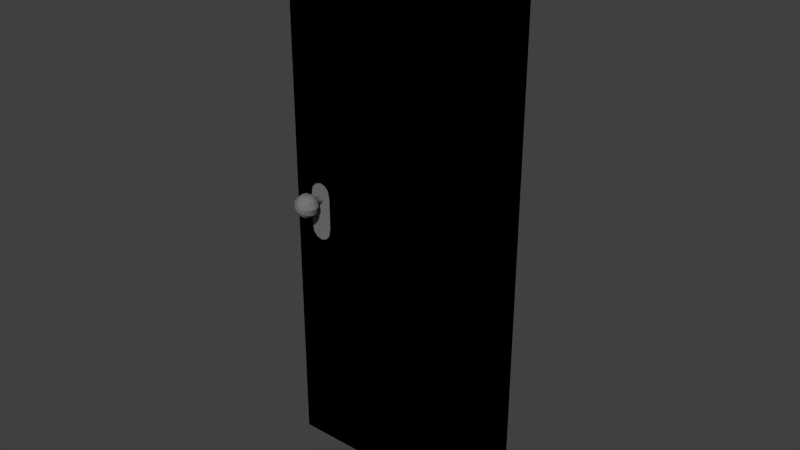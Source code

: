 # Source: untitled.blend  (saved by Blender 2.72.0; exported with 4.5.12 LTS)
import bpy
from mathutils import Matrix  # noqa: F401  (used for matrix-valued properties, if any)

bpy.ops.wm.read_factory_settings(use_empty=True)
scene = bpy.context.scene
scene.name = 'Scene'

# ---- collections
col_collection_1 = bpy.data.collections.new('Collection 1'); scene.collection.children.link(col_collection_1)

# ---- materials (node trees are filled in below, after node groups)
mat_blinn1sg = bpy.data.materials.new('blinn1SG')
mat_blinn1sg.alpha_threshold = 0.0
mat_blinn1sg.use_transparent_shadow = False
mat_blinn1sg.diffuse_color = (0.18, 0.18, 0.18, 1.0)
mat_blinn1sg.specular_color = (0.5, 0.5, 0.5)
mat_blinn1sg.roughness = 0.5
mat_lambert2sg = bpy.data.materials.new('lambert2SG')
mat_lambert2sg.alpha_threshold = 0.0
mat_lambert2sg.use_transparent_shadow = False
mat_lambert2sg.diffuse_color = (0.0, 0.0, 0.0, 1.0)
mat_lambert2sg.roughness = 0.5

# ---- material node trees

# ---- world
world_world = bpy.data.worlds.new('World'); scene.world = world_world
world_world.color = (0.05088, 0.05088, 0.05088)
world_world.use_sun_shadow = False
world_world.sun_shadow_jitter_overblur = 0.0
world_world.cycles.sampling_method = 'MANUAL'
world_world.cycles.sample_map_resolution = 256

# ---- meshes
me_pplane2 = bpy.data.meshes.new('pPlane2')
me_pplane2.from_pydata([(-3.45, 9.819, -0.1383), (-3.383, 10.16, -0.1383), (-3.588, 10.16, -0.1383), (-3.61, 9.648, -0.1383), (-3.383, 10.79, -0.1383), (-3.588, 10.79, -0.1383), (-3.383, 11.42, -0.1383), (-3.588, 11.42, -0.1383), (-3.45, 11.76, -0.1383), (-3.61, 11.93, -0.1383), (-3.838, 10.16, -0.1383), (-3.838, 9.581, -0.1383), (-3.838, 10.79, -0.1383), (-3.838, 11.42, -0.1383), (-3.838, 12.0, -0.1383), (-4.088, 10.16, -0.1383), (-4.066, 9.648, -0.1383), (-4.088, 10.79, -0.1383), (-4.088, 11.42, -0.1383), (-4.066, 11.93, -0.1383), (-4.293, 10.16, -0.1383), (-4.226, 9.819, -0.1383), (-4.293, 10.79, -0.1383), (-4.293, 11.42, -0.1383), (-4.226, 11.76, -0.1383), (-3.45, 9.819, -0.1897), (-3.61, 9.648, -0.1897), (-3.588, 10.16, -0.1897), (-3.383, 10.16, -0.1897), (-3.588, 10.79, -0.1897), (-3.383, 10.79, -0.1897), (-3.588, 11.42, -0.1897), (-3.383, 11.42, -0.1897), (-3.61, 11.93, -0.1897), (-3.45, 11.76, -0.1897), (-3.838, 9.581, -0.1897), (-3.838, 10.16, -0.1897), (-3.838, 10.79, -0.1897), (-3.838, 11.42, -0.1897), (-3.838, 12.0, -0.1897), (-4.066, 9.648, -0.1897), (-4.088, 10.16, -0.1897), (-4.088, 10.79, -0.1897), (-4.088, 11.42, -0.1897), (-4.066, 11.93, -0.1897), (-4.226, 9.819, -0.1897), (-4.293, 10.16, -0.1897), (-4.293, 10.79, -0.1897), (-4.293, 11.42, -0.1897), (-4.226, 11.76, -0.1897), (-3.711, 11.43, -1.415), (-3.786, 11.48, -1.415), (-3.744, 11.61, -1.346), (-3.602, 11.51, -1.346), (-3.879, 11.48, -1.415), (-3.92, 11.61, -1.346), (-3.953, 11.43, -1.415), (-4.063, 11.51, -1.346), (-3.982, 11.34, -1.415), (-4.117, 11.34, -1.346), (-3.953, 11.25, -1.415), (-4.063, 11.17, -1.346), (-3.879, 11.2, -1.415), (-3.92, 11.07, -1.346), (-3.786, 11.2, -1.415), (-3.744, 11.07, -1.346), (-3.711, 11.25, -1.415), (-3.602, 11.17, -1.346), (-3.683, 11.34, -1.415), (-3.548, 11.34, -1.346), (-3.711, 11.71, -1.239), (-3.516, 11.57, -1.239), (-3.953, 11.71, -1.239), (-4.149, 11.57, -1.239), (-4.224, 11.34, -1.239), (-4.149, 11.11, -1.239), (-3.953, 10.97, -1.239), (-3.711, 10.97, -1.239), (-3.516, 11.11, -1.239), (-3.441, 11.34, -1.239), (-3.69, 11.78, -1.104), (-3.46, 11.61, -1.104), (-3.975, 11.78, -1.104), (-4.205, 11.61, -1.104), (-4.293, 11.34, -1.104), (-4.205, 11.07, -1.104), (-3.975, 10.9, -1.104), (-3.69, 10.9, -1.104), (-3.46, 11.07, -1.104), (-3.372, 11.34, -1.104), (-3.683, 11.8, -0.9543), (-3.441, 11.62, -0.9543), (-3.982, 11.8, -0.9543), (-4.224, 11.62, -0.9543), (-4.316, 11.34, -0.9543), (-4.224, 11.05, -0.9543), (-3.982, 10.88, -0.9543), (-3.683, 10.88, -0.9543), (-3.441, 11.05, -0.9543), (-3.348, 11.34, -0.9543), (-3.69, 11.78, -0.8047), (-3.46, 11.61, -0.8047), (-3.975, 11.78, -0.8047), (-4.205, 11.61, -0.8047), (-4.293, 11.34, -0.8047), (-4.205, 11.07, -0.8047), (-3.975, 10.9, -0.8047), (-3.69, 10.9, -0.8047), (-3.46, 11.07, -0.8047), (-3.372, 11.34, -0.8047), (-3.711, 11.71, -0.6698), (-3.516, 11.57, -0.6698), (-3.953, 11.71, -0.6698), (-4.149, 11.57, -0.6698), (-4.224, 11.34, -0.6698), (-4.149, 11.11, -0.6698), (-3.953, 10.97, -0.6698), (-3.711, 10.97, -0.6698), (-3.516, 11.11, -0.6698), (-3.441, 11.34, -0.6698), (-3.744, 11.61, -0.5627), (-3.602, 11.51, -0.5627), (-3.92, 11.61, -0.5627), (-4.063, 11.51, -0.5627), (-4.117, 11.34, -0.5627), (-4.063, 11.17, -0.5627), (-3.92, 11.07, -0.5627), (-3.744, 11.07, -0.5627), (-3.602, 11.17, -0.5627), (-3.548, 11.34, -0.5627), (-3.717, 11.42, -0.006287), (-3.788, 11.47, -0.006287), (-3.809, 11.41, -0.002322), (-3.772, 11.38, -0.002322), (-3.877, 11.47, -0.006287), (-3.856, 11.41, -0.002322), (-3.948, 11.42, -0.006287), (-3.893, 11.38, -0.002322), (-3.975, 11.34, -0.006287), (-3.907, 11.34, -0.002322), (-3.948, 11.25, -0.006287), (-3.893, 11.29, -0.002322), (-3.877, 11.2, -0.006287), (-3.856, 11.27, -0.002322), (-3.788, 11.2, -0.006287), (-3.809, 11.27, -0.002322), (-3.717, 11.25, -0.006287), (-3.772, 11.29, -0.002322), (-3.69, 11.34, -0.006287), (-3.757, 11.34, -0.002322), (-3.832, 11.34, -1.438), (-3.832, 11.34, -0.000956), (-3.769, 11.53, -0.4652), (-3.667, 11.46, -0.4652), (-3.895, 11.53, -0.4652), (-3.997, 11.46, -0.4652), (-4.036, 11.34, -0.4652), (-3.997, 11.22, -0.4652), (-3.895, 11.14, -0.4652), (-3.769, 11.14, -0.4652), (-3.667, 11.22, -0.4652), (-3.628, 11.34, -0.4652), (-3.788, 11.47, -0.4157), (-3.717, 11.42, -0.4157), (-3.877, 11.47, -0.4157), (-3.948, 11.42, -0.4157), (-3.975, 11.34, -0.4157), (-3.948, 11.25, -0.4157), (-3.877, 11.2, -0.4157), (-3.788, 11.2, -0.4157), (-3.717, 11.25, -0.4157), (-3.69, 11.34, -0.4157)], [], [(0, 1, 2, 3), (1, 4, 5, 2), (4, 6, 7, 5), (6, 8, 9, 7), (3, 2, 10, 11), (2, 5, 12, 10), (5, 7, 13, 12), (7, 9, 14, 13), (11, 10, 15, 16), (10, 12, 17, 15), (12, 13, 18, 17), (13, 14, 19, 18), (16, 15, 20, 21), (15, 17, 22, 20), (17, 18, 23, 22), (18, 19, 24, 23), (25, 26, 27, 28), (28, 27, 29, 30), (30, 29, 31, 32), (32, 31, 33, 34), (26, 35, 36, 27), (27, 36, 37, 29), (29, 37, 38, 31), (31, 38, 39, 33), (35, 40, 41, 36), (36, 41, 42, 37), (37, 42, 43, 38), (38, 43, 44, 39), (40, 45, 46, 41), (41, 46, 47, 42), (42, 47, 48, 43), (43, 48, 49, 44), (1, 0, 25, 28), (0, 3, 26, 25), (28, 30, 4, 1), (30, 32, 6, 4), (32, 34, 8, 6), (34, 33, 9, 8), (35, 26, 3, 11), (33, 39, 14, 9), (40, 35, 11, 16), (39, 44, 19, 14), (46, 45, 21, 20), (45, 40, 16, 21), (47, 46, 20, 22), (48, 47, 22, 23), (44, 49, 24, 19), (49, 48, 23, 24), (50, 51, 52, 53), (51, 54, 55, 52), (54, 56, 57, 55), (56, 58, 59, 57), (58, 60, 61, 59), (60, 62, 63, 61), (62, 64, 65, 63), (64, 66, 67, 65), (66, 68, 69, 67), (68, 50, 53, 69), (53, 52, 70, 71), (52, 55, 72, 70), (55, 57, 73, 72), (57, 59, 74, 73), (59, 61, 75, 74), (61, 63, 76, 75), (63, 65, 77, 76), (65, 67, 78, 77), (67, 69, 79, 78), (69, 53, 71, 79), (71, 70, 80, 81), (70, 72, 82, 80), (72, 73, 83, 82), (73, 74, 84, 83), (74, 75, 85, 84), (75, 76, 86, 85), (76, 77, 87, 86), (77, 78, 88, 87), (78, 79, 89, 88), (79, 71, 81, 89), (81, 80, 90, 91), (80, 82, 92, 90), (82, 83, 93, 92), (83, 84, 94, 93), (84, 85, 95, 94), (85, 86, 96, 95), (86, 87, 97, 96), (87, 88, 98, 97), (88, 89, 99, 98), (89, 81, 91, 99), (91, 90, 100, 101), (90, 92, 102, 100), (92, 93, 103, 102), (93, 94, 104, 103), (94, 95, 105, 104), (95, 96, 106, 105), (96, 97, 107, 106), (97, 98, 108, 107), (98, 99, 109, 108), (99, 91, 101, 109), (101, 100, 110, 111), (100, 102, 112, 110), (102, 103, 113, 112), (103, 104, 114, 113), (104, 105, 115, 114), (105, 106, 116, 115), (106, 107, 117, 116), (107, 108, 118, 117), (108, 109, 119, 118), (109, 101, 111, 119), (111, 110, 120, 121), (110, 112, 122, 120), (112, 113, 123, 122), (113, 114, 124, 123), (114, 115, 125, 124), (115, 116, 126, 125), (116, 117, 127, 126), (117, 118, 128, 127), (118, 119, 129, 128), (119, 111, 121, 129), (130, 131, 132, 133), (131, 134, 135, 132), (134, 136, 137, 135), (136, 138, 139, 137), (138, 140, 141, 139), (140, 142, 143, 141), (142, 144, 145, 143), (144, 146, 147, 145), (146, 148, 149, 147), (148, 130, 133, 149), (51, 50, 150), (54, 51, 150), (56, 54, 150), (58, 56, 150), (60, 58, 150), (62, 60, 150), (64, 62, 150), (66, 64, 150), (68, 66, 150), (50, 68, 150), (133, 132, 151), (132, 135, 151), (135, 137, 151), (137, 139, 151), (139, 141, 151), (141, 143, 151), (143, 145, 151), (145, 147, 151), (147, 149, 151), (149, 133, 151), (121, 120, 152, 153), (120, 122, 154, 152), (122, 123, 155, 154), (123, 124, 156, 155), (124, 125, 157, 156), (125, 126, 158, 157), (126, 127, 159, 158), (127, 128, 160, 159), (128, 129, 161, 160), (129, 121, 153, 161), (153, 152, 162, 163), (152, 154, 164, 162), (154, 155, 165, 164), (155, 156, 166, 165), (156, 157, 167, 166), (157, 158, 168, 167), (158, 159, 169, 168), (159, 160, 170, 169), (160, 161, 171, 170), (161, 153, 163, 171), (163, 162, 131, 130), (162, 164, 134, 131), (164, 165, 136, 134), (165, 166, 138, 136), (166, 167, 140, 138), (167, 168, 142, 140), (168, 169, 144, 142), (169, 170, 146, 144), (170, 171, 148, 146), (171, 163, 130, 148)])
me_pplane2.polygons.foreach_set('use_smooth', [1, 1, 1, 1, 1, 1, 1, 1, 1, 1, 1, 1, 1, 1, 1, 1, 1, 1, 1, 1, 1, 1, 1, 1, 1, 1, 1, 1, 1, 1, 1, 1, 0, 0, 0, 0, 0, 0, 0, 0, 0, 0, 0, 0, 0, 0, 0, 0, 0, 0, 0, 0, 0, 0, 0, 0, 0, 0, 0, 0, 0, 0, 0, 0, 0, 0, 0, 0, 0, 0, 0, 0, 0, 0, 0, 0, 0, 0, 0, 0, 0, 0, 0, 0, 0, 0, 0, 0, 0, 0, 0, 0, 0, 0, 0, 0, 0, 0, 0, 0, 0, 0, 0, 0, 0, 0, 0, 0, 0, 0, 0, 0, 0, 0, 0, 0, 0, 0, 0, 0, 0, 0, 0, 0, 0, 0, 0, 0, 0, 0, 0, 0, 0, 0, 0, 0, 0, 0, 0, 0, 0, 0, 0, 0, 0, 0, 0, 0, 1, 1, 1, 1, 1, 1, 1, 1, 1, 1, 1, 1, 1, 1, 1, 1, 1, 1, 1, 1, 1, 1, 1, 1, 1, 1, 1, 1, 1, 1])
_k = set([(0, 1), (0, 3), (1, 4), (3, 11), (4, 6), (6, 8), (8, 9), (9, 14), (11, 16), (14, 19), (16, 21), (19, 24), (20, 21), (20, 22), (22, 23), (23, 24), (25, 26), (25, 28), (26, 35), (28, 30), (30, 32), (32, 34), (33, 34), (33, 39), (35, 40), (39, 44), (40, 45), (44, 49), (45, 46), (46, 47), (47, 48), (48, 49), (120, 121), (120, 122), (120, 152), (121, 129), (121, 153), (122, 123), (122, 154), (123, 124), (123, 155), (124, 125), (124, 156), (125, 126), (125, 157), (126, 127), (126, 158), (127, 128), (127, 159), (128, 129), (128, 160), (129, 161), (130, 131), (130, 148), (130, 163), (131, 134), (131, 162), (134, 136), (134, 164), (136, 138), (136, 165), (138, 140), (138, 166), (140, 142), (140, 167), (142, 144), (142, 168), (144, 146), (144, 169), (146, 148), (146, 170), (148, 171), (152, 162), (153, 163), (154, 164), (155, 165), (156, 166), (157, 167), (158, 168), (159, 169), (160, 170), (161, 171)])
me_pplane2.attributes.new('sharp_edge', 'BOOLEAN', 'EDGE').data.foreach_set('value', [ (min(e.vertices), max(e.vertices)) in _k for e in me_pplane2.edges])
_uv = me_pplane2.uv_layers.new(name='UVMap')
_uv.uv.foreach_set('vector', [0.0, 0.0, 0.25, 0.0, 0.25, 0.25, 0.0, 0.25, 0.25, 0.0, 0.5, 0.0, 0.5, 0.25, 0.25, 0.25, 0.5, 0.0, 0.75, 0.0, 0.75, 0.25, 0.5, 0.25, 0.75, 0.0, 1.0, 0.0, 1.0, 0.25, 0.75, 0.25, 0.0, 0.25, 0.25, 0.25, 0.25, 0.5, 0.0, 0.5, 0.25, 0.25, 0.5, 0.25, 0.5, 0.5, 0.25, 0.5, 0.5, 0.25, 0.75, 0.25, 0.75, 0.5, 0.5, 0.5, 0.75, 0.25, 1.0, 0.25, 1.0, 0.5, 0.75, 0.5, 0.0, 0.5, 0.25, 0.5, 0.25, 0.75, 0.0, 0.75, 0.25, 0.5, 0.5, 0.5, 0.5, 0.75, 0.25, 0.75, 0.5, 0.5, 0.75, 0.5, 0.75, 0.75, 0.5, 0.75, 0.75, 0.5, 1.0, 0.5, 1.0, 0.75, 0.75, 0.75, 0.0, 0.75, 0.25, 0.75, 0.25, 1.0, 0.0, 1.0, 0.25, 0.75, 0.5, 0.75, 0.5, 1.0, 0.25, 1.0, 0.5, 0.75, 0.75, 0.75, 0.75, 1.0, 0.5, 1.0, 0.75, 0.75, 1.0, 0.75, 1.0, 1.0, 0.75, 1.0, 0.0, 0.0, 0.0, 0.25, 0.25, 0.25, 0.25, 0.0, 0.25, 0.0, 0.25, 0.25, 0.5, 0.25, 0.5, 0.0, 0.5, 0.0, 0.5, 0.25, 0.75, 0.25, 0.75, 0.0, 0.75, 0.0, 0.75, 0.25, 1.0, 0.25, 1.0, 0.0, 0.0, 0.25, 0.0, 0.5, 0.25, 0.5, 0.25, 0.25, 0.25, 0.25, 0.25, 0.5, 0.5, 0.5, 0.5, 0.25, 0.5, 0.25, 0.5, 0.5, 0.75, 0.5, 0.75, 0.25, 0.75, 0.25, 0.75, 0.5, 1.0, 0.5, 1.0, 0.25, 0.0, 0.5, 0.0, 0.75, 0.25, 0.75, 0.25, 0.5, 0.25, 0.5, 0.25, 0.75, 0.5, 0.75, 0.5, 0.5, 0.5, 0.5, 0.5, 0.75, 0.75, 0.75, 0.75, 0.5, 0.75, 0.5, 0.75, 0.75, 1.0, 0.75, 1.0, 0.5, 0.0, 0.75, 0.0, 1.0, 0.25, 1.0, 0.25, 0.75, 0.25, 0.75, 0.25, 1.0, 0.5, 1.0, 0.5, 0.75, 0.5, 0.75, 0.5, 1.0, 0.75, 1.0, 0.75, 0.75, 0.75, 0.75, 0.75, 1.0, 1.0, 1.0, 1.0, 0.75, 0.25, 0.0, 0.0, 0.0, 0.0, 0.0, 0.25, 0.0, 0.0, 0.0, 0.0, 0.25, 0.0, 0.25, 0.0, 0.0, 0.25, 0.0, 0.5, 0.0, 0.5, 0.0, 0.25, 0.0, 0.5, 0.0, 0.75, 0.0, 0.75, 0.0, 0.5, 0.0, 0.75, 0.0, 1.0, 0.0, 1.0, 0.0, 0.75, 0.0, 1.0, 0.0, 1.0, 0.25, 1.0, 0.25, 1.0, 0.0, 0.0, 0.5, 0.0, 0.25, 0.0, 0.25, 0.0, 0.5, 1.0, 0.25, 1.0, 0.5, 1.0, 0.5, 1.0, 0.25, 0.0, 0.75, 0.0, 0.5, 0.0, 0.5, 0.0, 0.75, 1.0, 0.5, 1.0, 0.75, 1.0, 0.75, 1.0, 0.5, 0.25, 1.0, 0.0, 1.0, 0.0, 1.0, 0.25, 1.0, 0.0, 1.0, 0.0, 0.75, 0.0, 0.75, 0.0, 1.0, 0.5, 1.0, 0.25, 1.0, 0.25, 1.0, 0.5, 1.0, 0.75, 1.0, 0.5, 1.0, 0.5, 1.0, 0.75, 1.0, 1.0, 0.75, 1.0, 1.0, 1.0, 1.0, 1.0, 0.75, 1.0, 1.0, 0.75, 1.0, 0.75, 1.0, 1.0, 1.0, 0.0, 0.1, 0.1, 0.1, 0.1, 0.2, 0.0, 0.2, 0.1, 0.1, 0.2, 0.1, 0.2, 0.2, 0.1, 0.2, 0.2, 0.1, 0.3, 0.1, 0.3, 0.2, 0.2, 0.2, 0.3, 0.1, 0.4, 0.1, 0.4, 0.2, 0.3, 0.2, 0.4, 0.1, 0.5, 0.1, 0.5, 0.2, 0.4, 0.2, 0.5, 0.1, 0.6, 0.1, 0.6, 0.2, 0.5, 0.2, 0.6, 0.1, 0.7, 0.1, 0.7, 0.2, 0.6, 0.2, 0.7, 0.1, 0.8, 0.1, 0.8, 0.2, 0.7, 0.2, 0.8, 0.1, 0.9, 0.1, 0.9, 0.2, 0.8, 0.2, 0.9, 0.1, 1.0, 0.1, 1.0, 0.2, 0.9, 0.2, 0.0, 0.2, 0.1, 0.2, 0.1, 0.3, 0.0, 0.3, 0.1, 0.2, 0.2, 0.2, 0.2, 0.3, 0.1, 0.3, 0.2, 0.2, 0.3, 0.2, 0.3, 0.3, 0.2, 0.3, 0.3, 0.2, 0.4, 0.2, 0.4, 0.3, 0.3, 0.3, 0.4, 0.2, 0.5, 0.2, 0.5, 0.3, 0.4, 0.3, 0.5, 0.2, 0.6, 0.2, 0.6, 0.3, 0.5, 0.3, 0.6, 0.2, 0.7, 0.2, 0.7, 0.3, 0.6, 0.3, 0.7, 0.2, 0.8, 0.2, 0.8, 0.3, 0.7, 0.3, 0.8, 0.2, 0.9, 0.2, 0.9, 0.3, 0.8, 0.3, 0.9, 0.2, 1.0, 0.2, 1.0, 0.3, 0.9, 0.3, 0.0, 0.3, 0.1, 0.3, 0.1, 0.4, 0.0, 0.4, 0.1, 0.3, 0.2, 0.3, 0.2, 0.4, 0.1, 0.4, 0.2, 0.3, 0.3, 0.3, 0.3, 0.4, 0.2, 0.4, 0.3, 0.3, 0.4, 0.3, 0.4, 0.4, 0.3, 0.4, 0.4, 0.3, 0.5, 0.3, 0.5, 0.4, 0.4, 0.4, 0.5, 0.3, 0.6, 0.3, 0.6, 0.4, 0.5, 0.4, 0.6, 0.3, 0.7, 0.3, 0.7, 0.4, 0.6, 0.4, 0.7, 0.3, 0.8, 0.3, 0.8, 0.4, 0.7, 0.4, 0.8, 0.3, 0.9, 0.3, 0.9, 0.4, 0.8, 0.4, 0.9, 0.3, 1.0, 0.3, 1.0, 0.4, 0.9, 0.4, 0.0, 0.4, 0.1, 0.4, 0.1, 0.5, 0.0, 0.5, 0.1, 0.4, 0.2, 0.4, 0.2, 0.5, 0.1, 0.5, 0.2, 0.4, 0.3, 0.4, 0.3, 0.5, 0.2, 0.5, 0.3, 0.4, 0.4, 0.4, 0.4, 0.5, 0.3, 0.5, 0.4, 0.4, 0.5, 0.4, 0.5, 0.5, 0.4, 0.5, 0.5, 0.4, 0.6, 0.4, 0.6, 0.5, 0.5, 0.5, 0.6, 0.4, 0.7, 0.4, 0.7, 0.5, 0.6, 0.5, 0.7, 0.4, 0.8, 0.4, 0.8, 0.5, 0.7, 0.5, 0.8, 0.4, 0.9, 0.4, 0.9, 0.5, 0.8, 0.5, 0.9, 0.4, 1.0, 0.4, 1.0, 0.5, 0.9, 0.5, 0.0, 0.5, 0.1, 0.5, 0.1, 0.6, 0.0, 0.6, 0.1, 0.5, 0.2, 0.5, 0.2, 0.6, 0.1, 0.6, 0.2, 0.5, 0.3, 0.5, 0.3, 0.6, 0.2, 0.6, 0.3, 0.5, 0.4, 0.5, 0.4, 0.6, 0.3, 0.6, 0.4, 0.5, 0.5, 0.5, 0.5, 0.6, 0.4, 0.6, 0.5, 0.5, 0.6, 0.5, 0.6, 0.6, 0.5, 0.6, 0.6, 0.5, 0.7, 0.5, 0.7, 0.6, 0.6, 0.6, 0.7, 0.5, 0.8, 0.5, 0.8, 0.6, 0.7, 0.6, 0.8, 0.5, 0.9, 0.5, 0.9, 0.6, 0.8, 0.6, 0.9, 0.5, 1.0, 0.5, 1.0, 0.6, 0.9, 0.6, 0.0, 0.6, 0.1, 0.6, 0.1, 0.7, 0.0, 0.7, 0.1, 0.6, 0.2, 0.6, 0.2, 0.7, 0.1, 0.7, 0.2, 0.6, 0.3, 0.6, 0.3, 0.7, 0.2, 0.7, 0.3, 0.6, 0.4, 0.6, 0.4, 0.7, 0.3, 0.7, 0.4, 0.6, 0.5, 0.6, 0.5, 0.7, 0.4, 0.7, 0.5, 0.6, 0.6, 0.6, 0.6, 0.7, 0.5, 0.7, 0.6, 0.6, 0.7, 0.6, 0.7, 0.7, 0.6, 0.7, 0.7, 0.6, 0.8, 0.6, 0.8, 0.7, 0.7, 0.7, 0.8, 0.6, 0.9, 0.6, 0.9, 0.7, 0.8, 0.7, 0.9, 0.6, 1.0, 0.6, 1.0, 0.7, 0.9, 0.7, 0.0, 0.7, 0.1, 0.7, 0.1, 0.8, 0.0, 0.8, 0.1, 0.7, 0.2, 0.7, 0.2, 0.8, 0.1, 0.8, 0.2, 0.7, 0.3, 0.7, 0.3, 0.8, 0.2, 0.8, 0.3, 0.7, 0.4, 0.7, 0.4, 0.8, 0.3, 0.8, 0.4, 0.7, 0.5, 0.7, 0.5, 0.8, 0.4, 0.8, 0.5, 0.7, 0.6, 0.7, 0.6, 0.8, 0.5, 0.8, 0.6, 0.7, 0.7, 0.7, 0.7, 0.8, 0.6, 0.8, 0.7, 0.7, 0.8, 0.7, 0.8, 0.8, 0.7, 0.8, 0.8, 0.7, 0.9, 0.7, 0.9, 0.8, 0.8, 0.8, 0.9, 0.7, 1.0, 0.7, 1.0, 0.8, 0.9, 0.8, 0.0, 0.8, 0.1, 0.8, 0.1, 0.9, 0.0, 0.9, 0.1, 0.8, 0.2, 0.8, 0.2, 0.9, 0.1, 0.9, 0.2, 0.8, 0.3, 0.8, 0.3, 0.9, 0.2, 0.9, 0.3, 0.8, 0.4, 0.8, 0.4, 0.9, 0.3, 0.9, 0.4, 0.8, 0.5, 0.8, 0.5, 0.9, 0.4, 0.9, 0.5, 0.8, 0.6, 0.8, 0.6, 0.9, 0.5, 0.9, 0.6, 0.8, 0.7, 0.8, 0.7, 0.9, 0.6, 0.9, 0.7, 0.8, 0.8, 0.8, 0.8, 0.9, 0.7, 0.9, 0.8, 0.8, 0.9, 0.8, 0.9, 0.9, 0.8, 0.9, 0.9, 0.8, 1.0, 0.8, 1.0, 0.9, 0.9, 0.9, 0.1, 0.1, 0.0, 0.1, 0.05, 0.0, 0.2, 0.1, 0.1, 0.1, 0.15, 0.0, 0.3, 0.1, 0.2, 0.1, 0.25, 0.0, 0.4, 0.1, 0.3, 0.1, 0.35, 0.0, 0.5, 0.1, 0.4, 0.1, 0.45, 0.0, 0.6, 0.1, 0.5, 0.1, 0.55, 0.0, 0.7, 0.1, 0.6, 0.1, 0.65, 0.0, 0.8, 0.1, 0.7, 0.1, 0.75, 0.0, 0.9, 0.1, 0.8, 0.1, 0.85, 0.0, 1.0, 0.1, 0.9, 0.1, 0.95, 0.0, 0.0, 0.9, 0.1, 0.9, 0.05, 1.0, 0.1, 0.9, 0.2, 0.9, 0.15, 1.0, 0.2, 0.9, 0.3, 0.9, 0.25, 1.0, 0.3, 0.9, 0.4, 0.9, 0.35, 1.0, 0.4, 0.9, 0.5, 0.9, 0.45, 1.0, 0.5, 0.9, 0.6, 0.9, 0.55, 1.0, 0.6, 0.9, 0.7, 0.9, 0.65, 1.0, 0.7, 0.9, 0.8, 0.9, 0.75, 1.0, 0.8, 0.9, 0.9, 0.9, 0.85, 1.0, 0.9, 0.9, 1.0, 0.9, 0.95, 1.0, 0.0, 0.8, 0.1, 0.8, 0.1, 0.8, 0.0, 0.8, 0.1, 0.8, 0.2, 0.8, 0.2, 0.8, 0.1, 0.8, 0.2, 0.8, 0.3, 0.8, 0.3, 0.8, 0.2, 0.8, 0.3, 0.8, 0.4, 0.8, 0.4, 0.8, 0.3, 0.8, 0.4, 0.8, 0.5, 0.8, 0.5, 0.8, 0.4, 0.8, 0.5, 0.8, 0.6, 0.8, 0.6, 0.8, 0.5, 0.8, 0.6, 0.8, 0.7, 0.8, 0.7, 0.8, 0.6, 0.8, 0.7, 0.8, 0.8, 0.8, 0.8, 0.8, 0.7, 0.8, 0.8, 0.8, 0.9, 0.8, 0.9, 0.8, 0.8, 0.8, 0.9, 0.8, 1.0, 0.8, 1.0, 0.8, 0.9, 0.8, 0.0, 0.8, 0.1, 0.8, 0.1, 0.8, 0.0, 0.8, 0.1, 0.8, 0.2, 0.8, 0.2, 0.8, 0.1, 0.8, 0.2, 0.8, 0.3, 0.8, 0.3, 0.8, 0.2, 0.8, 0.3, 0.8, 0.4, 0.8, 0.4, 0.8, 0.3, 0.8, 0.4, 0.8, 0.5, 0.8, 0.5, 0.8, 0.4, 0.8, 0.5, 0.8, 0.6, 0.8, 0.6, 0.8, 0.5, 0.8, 0.6, 0.8, 0.7, 0.8, 0.7, 0.8, 0.6, 0.8, 0.7, 0.8, 0.8, 0.8, 0.8, 0.8, 0.7, 0.8, 0.8, 0.8, 0.9, 0.8, 0.9, 0.8, 0.8, 0.8, 0.9, 0.8, 1.0, 0.8, 1.0, 0.8, 0.9, 0.8, 0.0, 0.8, 0.1, 0.8, 0.1, 0.8, 0.0, 0.8, 0.1, 0.8, 0.2, 0.8, 0.2, 0.8, 0.1, 0.8, 0.2, 0.8, 0.3, 0.8, 0.3, 0.8, 0.2, 0.8, 0.3, 0.8, 0.4, 0.8, 0.4, 0.8, 0.3, 0.8, 0.4, 0.8, 0.5, 0.8, 0.5, 0.8, 0.4, 0.8, 0.5, 0.8, 0.6, 0.8, 0.6, 0.8, 0.5, 0.8, 0.6, 0.8, 0.7, 0.8, 0.7, 0.8, 0.6, 0.8, 0.7, 0.8, 0.8, 0.8, 0.8, 0.8, 0.7, 0.8, 0.8, 0.8, 0.9, 0.8, 0.9, 0.8, 0.8, 0.8, 0.9, 0.8, 1.0, 0.8, 1.0, 0.8, 0.9, 0.8])
me_pplane2.materials.append(mat_blinn1sg)
me_pplane2.use_remesh_preserve_volume = False
me_pplane2.use_remesh_preserve_attributes = False
me_pplane2.use_mirror_vertex_groups = False
me_pplane2.update()
me_pcube1 = bpy.data.meshes.new('pCube1')
me_pcube1.from_pydata([(-5.049, -0.002619, 0.1626), (5.049, -0.002619, 0.1626), (5.049, 22.8, 0.1626), (-5.049, 22.8, 0.1626), (5.049, 22.8, -0.1626), (-5.049, 22.8, -0.1626), (5.049, -0.002619, -0.1626), (-5.049, -0.002619, -0.1626)], [], [(0, 1, 2, 3), (3, 2, 4, 5), (5, 4, 6, 7), (1, 0, 7, 6), (1, 6, 4, 2), (7, 0, 3, 5)])
_uv = me_pcube1.uv_layers.new(name='UVMap')
_uv.uv.foreach_set('vector', [0.5632, 0.5017, 0.3561, 0.5017, 0.3561, 0.0342, 0.5632, 0.0342, 0.5632, 0.0342, 0.3561, 0.0342, 0.3561, 0.02753, 0.5632, 0.02753, 0.5632, 0.9759, 0.3561, 0.9759, 0.3561, 0.5084, 0.5632, 0.5084, 0.3561, 0.5017, 0.5632, 0.5017, 0.5632, 0.5084, 0.3561, 0.5084, 0.3494, 0.5084, 0.3561, 0.5084, 0.3561, 0.9759, 0.3494, 0.9759, 0.5632, 0.5084, 0.5699, 0.5084, 0.5699, 0.9759, 0.5632, 0.9759])
me_pcube1.materials.append(mat_lambert2sg)
me_pcube1.use_remesh_preserve_volume = False
me_pcube1.use_remesh_preserve_attributes = False
me_pcube1.use_mirror_vertex_groups = False
me_pcube1.update()
me_pplane3 = bpy.data.meshes.new('pPlane3')
me_pplane3.from_pydata([(-4.226, 9.819, 0.1383), (-4.293, 10.16, 0.1383), (-4.088, 10.16, 0.1383), (-4.066, 9.648, 0.1383), (-4.293, 10.79, 0.1383), (-4.088, 10.79, 0.1383), (-4.293, 11.42, 0.1383), (-4.088, 11.42, 0.1383), (-4.226, 11.76, 0.1383), (-4.066, 11.93, 0.1383), (-3.838, 10.16, 0.1383), (-3.838, 9.581, 0.1383), (-3.838, 10.79, 0.1383), (-3.838, 11.42, 0.1383), (-3.838, 12.0, 0.1383), (-3.588, 10.16, 0.1383), (-3.61, 9.648, 0.1383), (-3.588, 10.79, 0.1383), (-3.588, 11.42, 0.1383), (-3.61, 11.93, 0.1383), (-3.383, 10.16, 0.1383), (-3.45, 9.819, 0.1383), (-3.383, 10.79, 0.1383), (-3.383, 11.42, 0.1383), (-3.45, 11.76, 0.1383), (-4.226, 9.819, 0.1897), (-4.066, 9.648, 0.1897), (-4.088, 10.16, 0.1897), (-4.293, 10.16, 0.1897), (-4.088, 10.79, 0.1897), (-4.293, 10.79, 0.1897), (-4.088, 11.42, 0.1897), (-4.293, 11.42, 0.1897), (-4.066, 11.93, 0.1897), (-4.226, 11.76, 0.1897), (-3.838, 9.581, 0.1897), (-3.838, 10.16, 0.1897), (-3.838, 10.79, 0.1897), (-3.838, 11.42, 0.1897), (-3.838, 12.0, 0.1897), (-3.61, 9.648, 0.1897), (-3.588, 10.16, 0.1897), (-3.588, 10.79, 0.1897), (-3.588, 11.42, 0.1897), (-3.61, 11.93, 0.1897), (-3.45, 9.819, 0.1897), (-3.383, 10.16, 0.1897), (-3.383, 10.79, 0.1897), (-3.383, 11.42, 0.1897), (-3.45, 11.76, 0.1897), (-3.965, 11.43, 1.415), (-3.89, 11.48, 1.415), (-3.932, 11.61, 1.346), (-4.074, 11.51, 1.346), (-3.798, 11.48, 1.415), (-3.756, 11.61, 1.346), (-3.723, 11.43, 1.415), (-3.614, 11.51, 1.346), (-3.694, 11.34, 1.415), (-3.559, 11.34, 1.346), (-3.723, 11.25, 1.415), (-3.614, 11.17, 1.346), (-3.798, 11.2, 1.415), (-3.756, 11.07, 1.346), (-3.89, 11.2, 1.415), (-3.932, 11.07, 1.346), (-3.965, 11.25, 1.415), (-4.074, 11.17, 1.346), (-3.993, 11.34, 1.415), (-4.128, 11.34, 1.346), (-3.965, 11.71, 1.239), (-4.161, 11.57, 1.239), (-3.723, 11.71, 1.239), (-3.527, 11.57, 1.239), (-3.452, 11.34, 1.239), (-3.527, 11.11, 1.239), (-3.723, 10.97, 1.239), (-3.965, 10.97, 1.239), (-4.161, 11.11, 1.239), (-4.235, 11.34, 1.239), (-3.986, 11.78, 1.104), (-4.216, 11.61, 1.104), (-3.702, 11.78, 1.104), (-3.471, 11.61, 1.104), (-3.384, 11.34, 1.104), (-3.471, 11.07, 1.104), (-3.702, 10.9, 1.104), (-3.986, 10.9, 1.104), (-4.216, 11.07, 1.104), (-4.304, 11.34, 1.104), (-3.993, 11.8, 0.9543), (-4.235, 11.62, 0.9543), (-3.694, 11.8, 0.9543), (-3.452, 11.62, 0.9543), (-3.36, 11.34, 0.9543), (-3.452, 11.05, 0.9543), (-3.694, 10.88, 0.9543), (-3.993, 10.88, 0.9543), (-4.235, 11.05, 0.9543), (-4.328, 11.34, 0.9543), (-3.986, 11.78, 0.8047), (-4.216, 11.61, 0.8047), (-3.702, 11.78, 0.8047), (-3.471, 11.61, 0.8047), (-3.384, 11.34, 0.8047), (-3.471, 11.07, 0.8047), (-3.702, 10.9, 0.8047), (-3.986, 10.9, 0.8047), (-4.216, 11.07, 0.8047), (-4.304, 11.34, 0.8047), (-3.965, 11.71, 0.6698), (-4.161, 11.57, 0.6698), (-3.723, 11.71, 0.6698), (-3.527, 11.57, 0.6698), (-3.452, 11.34, 0.6698), (-3.527, 11.11, 0.6698), (-3.723, 10.97, 0.6698), (-3.965, 10.97, 0.6698), (-4.161, 11.11, 0.6698), (-4.235, 11.34, 0.6698), (-3.932, 11.61, 0.5627), (-4.074, 11.51, 0.5627), (-3.756, 11.61, 0.5627), (-3.614, 11.51, 0.5627), (-3.559, 11.34, 0.5627), (-3.614, 11.17, 0.5627), (-3.756, 11.07, 0.5627), (-3.932, 11.07, 0.5627), (-4.074, 11.17, 0.5627), (-4.128, 11.34, 0.5627), (-3.959, 11.42, 0.006287), (-3.888, 11.47, 0.006287), (-3.867, 11.41, 0.002322), (-3.905, 11.38, 0.002322), (-3.8, 11.47, 0.006287), (-3.821, 11.41, 0.002322), (-3.728, 11.42, 0.006287), (-3.783, 11.38, 0.002322), (-3.701, 11.34, 0.006287), (-3.769, 11.34, 0.002322), (-3.728, 11.25, 0.006287), (-3.783, 11.29, 0.002322), (-3.8, 11.2, 0.006287), (-3.821, 11.27, 0.002322), (-3.888, 11.2, 0.006287), (-3.867, 11.27, 0.002322), (-3.959, 11.25, 0.006287), (-3.905, 11.29, 0.002322), (-3.987, 11.34, 0.006287), (-3.919, 11.34, 0.002322), (-3.844, 11.34, 1.438), (-3.844, 11.34, 0.000956), (-3.907, 11.53, 0.4652), (-4.009, 11.46, 0.4652), (-3.781, 11.53, 0.4652), (-3.679, 11.46, 0.4652), (-3.64, 11.34, 0.4652), (-3.679, 11.22, 0.4652), (-3.781, 11.14, 0.4652), (-3.907, 11.14, 0.4652), (-4.009, 11.22, 0.4652), (-4.048, 11.34, 0.4652), (-3.888, 11.47, 0.4157), (-3.959, 11.42, 0.4157), (-3.8, 11.47, 0.4157), (-3.728, 11.42, 0.4157), (-3.701, 11.34, 0.4157), (-3.728, 11.25, 0.4157), (-3.8, 11.2, 0.4157), (-3.888, 11.2, 0.4157), (-3.959, 11.25, 0.4157), (-3.987, 11.34, 0.4157)], [], [(0, 1, 2, 3), (1, 4, 5, 2), (4, 6, 7, 5), (6, 8, 9, 7), (3, 2, 10, 11), (2, 5, 12, 10), (5, 7, 13, 12), (7, 9, 14, 13), (11, 10, 15, 16), (10, 12, 17, 15), (12, 13, 18, 17), (13, 14, 19, 18), (16, 15, 20, 21), (15, 17, 22, 20), (17, 18, 23, 22), (18, 19, 24, 23), (25, 26, 27, 28), (28, 27, 29, 30), (30, 29, 31, 32), (32, 31, 33, 34), (26, 35, 36, 27), (27, 36, 37, 29), (29, 37, 38, 31), (31, 38, 39, 33), (35, 40, 41, 36), (36, 41, 42, 37), (37, 42, 43, 38), (38, 43, 44, 39), (40, 45, 46, 41), (41, 46, 47, 42), (42, 47, 48, 43), (43, 48, 49, 44), (1, 0, 25, 28), (0, 3, 26, 25), (28, 30, 4, 1), (30, 32, 6, 4), (32, 34, 8, 6), (34, 33, 9, 8), (35, 26, 3, 11), (33, 39, 14, 9), (40, 35, 11, 16), (39, 44, 19, 14), (46, 45, 21, 20), (45, 40, 16, 21), (47, 46, 20, 22), (48, 47, 22, 23), (44, 49, 24, 19), (49, 48, 23, 24), (50, 51, 52, 53), (51, 54, 55, 52), (54, 56, 57, 55), (56, 58, 59, 57), (58, 60, 61, 59), (60, 62, 63, 61), (62, 64, 65, 63), (64, 66, 67, 65), (66, 68, 69, 67), (68, 50, 53, 69), (53, 52, 70, 71), (52, 55, 72, 70), (55, 57, 73, 72), (57, 59, 74, 73), (59, 61, 75, 74), (61, 63, 76, 75), (63, 65, 77, 76), (65, 67, 78, 77), (67, 69, 79, 78), (69, 53, 71, 79), (71, 70, 80, 81), (70, 72, 82, 80), (72, 73, 83, 82), (73, 74, 84, 83), (74, 75, 85, 84), (75, 76, 86, 85), (76, 77, 87, 86), (77, 78, 88, 87), (78, 79, 89, 88), (79, 71, 81, 89), (81, 80, 90, 91), (80, 82, 92, 90), (82, 83, 93, 92), (83, 84, 94, 93), (84, 85, 95, 94), (85, 86, 96, 95), (86, 87, 97, 96), (87, 88, 98, 97), (88, 89, 99, 98), (89, 81, 91, 99), (91, 90, 100, 101), (90, 92, 102, 100), (92, 93, 103, 102), (93, 94, 104, 103), (94, 95, 105, 104), (95, 96, 106, 105), (96, 97, 107, 106), (97, 98, 108, 107), (98, 99, 109, 108), (99, 91, 101, 109), (101, 100, 110, 111), (100, 102, 112, 110), (102, 103, 113, 112), (103, 104, 114, 113), (104, 105, 115, 114), (105, 106, 116, 115), (106, 107, 117, 116), (107, 108, 118, 117), (108, 109, 119, 118), (109, 101, 111, 119), (111, 110, 120, 121), (110, 112, 122, 120), (112, 113, 123, 122), (113, 114, 124, 123), (114, 115, 125, 124), (115, 116, 126, 125), (116, 117, 127, 126), (117, 118, 128, 127), (118, 119, 129, 128), (119, 111, 121, 129), (130, 131, 132, 133), (131, 134, 135, 132), (134, 136, 137, 135), (136, 138, 139, 137), (138, 140, 141, 139), (140, 142, 143, 141), (142, 144, 145, 143), (144, 146, 147, 145), (146, 148, 149, 147), (148, 130, 133, 149), (51, 50, 150), (54, 51, 150), (56, 54, 150), (58, 56, 150), (60, 58, 150), (62, 60, 150), (64, 62, 150), (66, 64, 150), (68, 66, 150), (50, 68, 150), (133, 132, 151), (132, 135, 151), (135, 137, 151), (137, 139, 151), (139, 141, 151), (141, 143, 151), (143, 145, 151), (145, 147, 151), (147, 149, 151), (149, 133, 151), (121, 120, 152, 153), (120, 122, 154, 152), (122, 123, 155, 154), (123, 124, 156, 155), (124, 125, 157, 156), (125, 126, 158, 157), (126, 127, 159, 158), (127, 128, 160, 159), (128, 129, 161, 160), (129, 121, 153, 161), (153, 152, 162, 163), (152, 154, 164, 162), (154, 155, 165, 164), (155, 156, 166, 165), (156, 157, 167, 166), (157, 158, 168, 167), (158, 159, 169, 168), (159, 160, 170, 169), (160, 161, 171, 170), (161, 153, 163, 171), (163, 162, 131, 130), (162, 164, 134, 131), (164, 165, 136, 134), (165, 166, 138, 136), (166, 167, 140, 138), (167, 168, 142, 140), (168, 169, 144, 142), (169, 170, 146, 144), (170, 171, 148, 146), (171, 163, 130, 148)])
me_pplane3.polygons.foreach_set('use_smooth', [1, 1, 1, 1, 1, 1, 1, 1, 1, 1, 1, 1, 1, 1, 1, 1, 1, 1, 1, 1, 1, 1, 1, 1, 1, 1, 1, 1, 1, 1, 1, 1, 0, 0, 0, 0, 0, 0, 0, 0, 0, 0, 0, 0, 0, 0, 0, 0, 0, 0, 0, 0, 0, 0, 0, 0, 0, 0, 0, 0, 0, 0, 0, 0, 0, 0, 0, 0, 0, 0, 0, 0, 0, 0, 0, 0, 0, 0, 0, 0, 0, 0, 0, 0, 0, 0, 0, 0, 0, 0, 0, 0, 0, 0, 0, 0, 0, 0, 0, 0, 0, 0, 0, 0, 0, 0, 0, 0, 0, 0, 0, 0, 0, 0, 0, 0, 0, 0, 0, 0, 0, 0, 0, 0, 0, 0, 0, 0, 0, 0, 0, 0, 0, 0, 0, 0, 0, 0, 0, 0, 0, 0, 0, 0, 0, 0, 0, 0, 1, 1, 1, 1, 1, 1, 1, 1, 1, 1, 1, 1, 1, 1, 1, 1, 1, 1, 1, 1, 1, 1, 1, 1, 1, 1, 1, 1, 1, 1])
_k = set([(0, 1), (0, 3), (1, 4), (3, 11), (4, 6), (6, 8), (8, 9), (9, 14), (11, 16), (14, 19), (16, 21), (19, 24), (20, 21), (20, 22), (22, 23), (23, 24), (25, 26), (25, 28), (26, 35), (28, 30), (30, 32), (32, 34), (33, 34), (33, 39), (35, 40), (39, 44), (40, 45), (44, 49), (45, 46), (46, 47), (47, 48), (48, 49), (120, 121), (120, 122), (120, 152), (121, 129), (121, 153), (122, 123), (122, 154), (123, 124), (123, 155), (124, 125), (124, 156), (125, 126), (125, 157), (126, 127), (126, 158), (127, 128), (127, 159), (128, 129), (128, 160), (129, 161), (130, 131), (130, 148), (130, 163), (131, 134), (131, 162), (134, 136), (134, 164), (136, 138), (136, 165), (138, 140), (138, 166), (140, 142), (140, 167), (142, 144), (142, 168), (144, 146), (144, 169), (146, 148), (146, 170), (148, 171), (152, 162), (153, 163), (154, 164), (155, 165), (156, 166), (157, 167), (158, 168), (159, 169), (160, 170), (161, 171)])
me_pplane3.attributes.new('sharp_edge', 'BOOLEAN', 'EDGE').data.foreach_set('value', [ (min(e.vertices), max(e.vertices)) in _k for e in me_pplane3.edges])
_uv = me_pplane3.uv_layers.new(name='UVMap')
_uv.uv.foreach_set('vector', [0.0, 0.0, 0.25, 0.0, 0.25, 0.25, 0.0, 0.25, 0.25, 0.0, 0.5, 0.0, 0.5, 0.25, 0.25, 0.25, 0.5, 0.0, 0.75, 0.0, 0.75, 0.25, 0.5, 0.25, 0.75, 0.0, 1.0, 0.0, 1.0, 0.25, 0.75, 0.25, 0.0, 0.25, 0.25, 0.25, 0.25, 0.5, 0.0, 0.5, 0.25, 0.25, 0.5, 0.25, 0.5, 0.5, 0.25, 0.5, 0.5, 0.25, 0.75, 0.25, 0.75, 0.5, 0.5, 0.5, 0.75, 0.25, 1.0, 0.25, 1.0, 0.5, 0.75, 0.5, 0.0, 0.5, 0.25, 0.5, 0.25, 0.75, 0.0, 0.75, 0.25, 0.5, 0.5, 0.5, 0.5, 0.75, 0.25, 0.75, 0.5, 0.5, 0.75, 0.5, 0.75, 0.75, 0.5, 0.75, 0.75, 0.5, 1.0, 0.5, 1.0, 0.75, 0.75, 0.75, 0.0, 0.75, 0.25, 0.75, 0.25, 1.0, 0.0, 1.0, 0.25, 0.75, 0.5, 0.75, 0.5, 1.0, 0.25, 1.0, 0.5, 0.75, 0.75, 0.75, 0.75, 1.0, 0.5, 1.0, 0.75, 0.75, 1.0, 0.75, 1.0, 1.0, 0.75, 1.0, 0.0, 0.0, 0.0, 0.25, 0.25, 0.25, 0.25, 0.0, 0.25, 0.0, 0.25, 0.25, 0.5, 0.25, 0.5, 0.0, 0.5, 0.0, 0.5, 0.25, 0.75, 0.25, 0.75, 0.0, 0.75, 0.0, 0.75, 0.25, 1.0, 0.25, 1.0, 0.0, 0.0, 0.25, 0.0, 0.5, 0.25, 0.5, 0.25, 0.25, 0.25, 0.25, 0.25, 0.5, 0.5, 0.5, 0.5, 0.25, 0.5, 0.25, 0.5, 0.5, 0.75, 0.5, 0.75, 0.25, 0.75, 0.25, 0.75, 0.5, 1.0, 0.5, 1.0, 0.25, 0.0, 0.5, 0.0, 0.75, 0.25, 0.75, 0.25, 0.5, 0.25, 0.5, 0.25, 0.75, 0.5, 0.75, 0.5, 0.5, 0.5, 0.5, 0.5, 0.75, 0.75, 0.75, 0.75, 0.5, 0.75, 0.5, 0.75, 0.75, 1.0, 0.75, 1.0, 0.5, 0.0, 0.75, 0.0, 1.0, 0.25, 1.0, 0.25, 0.75, 0.25, 0.75, 0.25, 1.0, 0.5, 1.0, 0.5, 0.75, 0.5, 0.75, 0.5, 1.0, 0.75, 1.0, 0.75, 0.75, 0.75, 0.75, 0.75, 1.0, 1.0, 1.0, 1.0, 0.75, 0.25, 0.0, 0.0, 0.0, 0.0, 0.0, 0.25, 0.0, 0.0, 0.0, 0.0, 0.25, 0.0, 0.25, 0.0, 0.0, 0.25, 0.0, 0.5, 0.0, 0.5, 0.0, 0.25, 0.0, 0.5, 0.0, 0.75, 0.0, 0.75, 0.0, 0.5, 0.0, 0.75, 0.0, 1.0, 0.0, 1.0, 0.0, 0.75, 0.0, 1.0, 0.0, 1.0, 0.25, 1.0, 0.25, 1.0, 0.0, 0.0, 0.5, 0.0, 0.25, 0.0, 0.25, 0.0, 0.5, 1.0, 0.25, 1.0, 0.5, 1.0, 0.5, 1.0, 0.25, 0.0, 0.75, 0.0, 0.5, 0.0, 0.5, 0.0, 0.75, 1.0, 0.5, 1.0, 0.75, 1.0, 0.75, 1.0, 0.5, 0.25, 1.0, 0.0, 1.0, 0.0, 1.0, 0.25, 1.0, 0.0, 1.0, 0.0, 0.75, 0.0, 0.75, 0.0, 1.0, 0.5, 1.0, 0.25, 1.0, 0.25, 1.0, 0.5, 1.0, 0.75, 1.0, 0.5, 1.0, 0.5, 1.0, 0.75, 1.0, 1.0, 0.75, 1.0, 1.0, 1.0, 1.0, 1.0, 0.75, 1.0, 1.0, 0.75, 1.0, 0.75, 1.0, 1.0, 1.0, 0.0, 0.1, 0.1, 0.1, 0.1, 0.2, 0.0, 0.2, 0.1, 0.1, 0.2, 0.1, 0.2, 0.2, 0.1, 0.2, 0.2, 0.1, 0.3, 0.1, 0.3, 0.2, 0.2, 0.2, 0.3, 0.1, 0.4, 0.1, 0.4, 0.2, 0.3, 0.2, 0.4, 0.1, 0.5, 0.1, 0.5, 0.2, 0.4, 0.2, 0.5, 0.1, 0.6, 0.1, 0.6, 0.2, 0.5, 0.2, 0.6, 0.1, 0.7, 0.1, 0.7, 0.2, 0.6, 0.2, 0.7, 0.1, 0.8, 0.1, 0.8, 0.2, 0.7, 0.2, 0.8, 0.1, 0.9, 0.1, 0.9, 0.2, 0.8, 0.2, 0.9, 0.1, 1.0, 0.1, 1.0, 0.2, 0.9, 0.2, 0.0, 0.2, 0.1, 0.2, 0.1, 0.3, 0.0, 0.3, 0.1, 0.2, 0.2, 0.2, 0.2, 0.3, 0.1, 0.3, 0.2, 0.2, 0.3, 0.2, 0.3, 0.3, 0.2, 0.3, 0.3, 0.2, 0.4, 0.2, 0.4, 0.3, 0.3, 0.3, 0.4, 0.2, 0.5, 0.2, 0.5, 0.3, 0.4, 0.3, 0.5, 0.2, 0.6, 0.2, 0.6, 0.3, 0.5, 0.3, 0.6, 0.2, 0.7, 0.2, 0.7, 0.3, 0.6, 0.3, 0.7, 0.2, 0.8, 0.2, 0.8, 0.3, 0.7, 0.3, 0.8, 0.2, 0.9, 0.2, 0.9, 0.3, 0.8, 0.3, 0.9, 0.2, 1.0, 0.2, 1.0, 0.3, 0.9, 0.3, 0.0, 0.3, 0.1, 0.3, 0.1, 0.4, 0.0, 0.4, 0.1, 0.3, 0.2, 0.3, 0.2, 0.4, 0.1, 0.4, 0.2, 0.3, 0.3, 0.3, 0.3, 0.4, 0.2, 0.4, 0.3, 0.3, 0.4, 0.3, 0.4, 0.4, 0.3, 0.4, 0.4, 0.3, 0.5, 0.3, 0.5, 0.4, 0.4, 0.4, 0.5, 0.3, 0.6, 0.3, 0.6, 0.4, 0.5, 0.4, 0.6, 0.3, 0.7, 0.3, 0.7, 0.4, 0.6, 0.4, 0.7, 0.3, 0.8, 0.3, 0.8, 0.4, 0.7, 0.4, 0.8, 0.3, 0.9, 0.3, 0.9, 0.4, 0.8, 0.4, 0.9, 0.3, 1.0, 0.3, 1.0, 0.4, 0.9, 0.4, 0.0, 0.4, 0.1, 0.4, 0.1, 0.5, 0.0, 0.5, 0.1, 0.4, 0.2, 0.4, 0.2, 0.5, 0.1, 0.5, 0.2, 0.4, 0.3, 0.4, 0.3, 0.5, 0.2, 0.5, 0.3, 0.4, 0.4, 0.4, 0.4, 0.5, 0.3, 0.5, 0.4, 0.4, 0.5, 0.4, 0.5, 0.5, 0.4, 0.5, 0.5, 0.4, 0.6, 0.4, 0.6, 0.5, 0.5, 0.5, 0.6, 0.4, 0.7, 0.4, 0.7, 0.5, 0.6, 0.5, 0.7, 0.4, 0.8, 0.4, 0.8, 0.5, 0.7, 0.5, 0.8, 0.4, 0.9, 0.4, 0.9, 0.5, 0.8, 0.5, 0.9, 0.4, 1.0, 0.4, 1.0, 0.5, 0.9, 0.5, 0.0, 0.5, 0.1, 0.5, 0.1, 0.6, 0.0, 0.6, 0.1, 0.5, 0.2, 0.5, 0.2, 0.6, 0.1, 0.6, 0.2, 0.5, 0.3, 0.5, 0.3, 0.6, 0.2, 0.6, 0.3, 0.5, 0.4, 0.5, 0.4, 0.6, 0.3, 0.6, 0.4, 0.5, 0.5, 0.5, 0.5, 0.6, 0.4, 0.6, 0.5, 0.5, 0.6, 0.5, 0.6, 0.6, 0.5, 0.6, 0.6, 0.5, 0.7, 0.5, 0.7, 0.6, 0.6, 0.6, 0.7, 0.5, 0.8, 0.5, 0.8, 0.6, 0.7, 0.6, 0.8, 0.5, 0.9, 0.5, 0.9, 0.6, 0.8, 0.6, 0.9, 0.5, 1.0, 0.5, 1.0, 0.6, 0.9, 0.6, 0.0, 0.6, 0.1, 0.6, 0.1, 0.7, 0.0, 0.7, 0.1, 0.6, 0.2, 0.6, 0.2, 0.7, 0.1, 0.7, 0.2, 0.6, 0.3, 0.6, 0.3, 0.7, 0.2, 0.7, 0.3, 0.6, 0.4, 0.6, 0.4, 0.7, 0.3, 0.7, 0.4, 0.6, 0.5, 0.6, 0.5, 0.7, 0.4, 0.7, 0.5, 0.6, 0.6, 0.6, 0.6, 0.7, 0.5, 0.7, 0.6, 0.6, 0.7, 0.6, 0.7, 0.7, 0.6, 0.7, 0.7, 0.6, 0.8, 0.6, 0.8, 0.7, 0.7, 0.7, 0.8, 0.6, 0.9, 0.6, 0.9, 0.7, 0.8, 0.7, 0.9, 0.6, 1.0, 0.6, 1.0, 0.7, 0.9, 0.7, 0.0, 0.7, 0.1, 0.7, 0.1, 0.8, 0.0, 0.8, 0.1, 0.7, 0.2, 0.7, 0.2, 0.8, 0.1, 0.8, 0.2, 0.7, 0.3, 0.7, 0.3, 0.8, 0.2, 0.8, 0.3, 0.7, 0.4, 0.7, 0.4, 0.8, 0.3, 0.8, 0.4, 0.7, 0.5, 0.7, 0.5, 0.8, 0.4, 0.8, 0.5, 0.7, 0.6, 0.7, 0.6, 0.8, 0.5, 0.8, 0.6, 0.7, 0.7, 0.7, 0.7, 0.8, 0.6, 0.8, 0.7, 0.7, 0.8, 0.7, 0.8, 0.8, 0.7, 0.8, 0.8, 0.7, 0.9, 0.7, 0.9, 0.8, 0.8, 0.8, 0.9, 0.7, 1.0, 0.7, 1.0, 0.8, 0.9, 0.8, 0.0, 0.8, 0.1, 0.8, 0.1, 0.9, 0.0, 0.9, 0.1, 0.8, 0.2, 0.8, 0.2, 0.9, 0.1, 0.9, 0.2, 0.8, 0.3, 0.8, 0.3, 0.9, 0.2, 0.9, 0.3, 0.8, 0.4, 0.8, 0.4, 0.9, 0.3, 0.9, 0.4, 0.8, 0.5, 0.8, 0.5, 0.9, 0.4, 0.9, 0.5, 0.8, 0.6, 0.8, 0.6, 0.9, 0.5, 0.9, 0.6, 0.8, 0.7, 0.8, 0.7, 0.9, 0.6, 0.9, 0.7, 0.8, 0.8, 0.8, 0.8, 0.9, 0.7, 0.9, 0.8, 0.8, 0.9, 0.8, 0.9, 0.9, 0.8, 0.9, 0.9, 0.8, 1.0, 0.8, 1.0, 0.9, 0.9, 0.9, 0.1, 0.1, 0.0, 0.1, 0.05, 0.0, 0.2, 0.1, 0.1, 0.1, 0.15, 0.0, 0.3, 0.1, 0.2, 0.1, 0.25, 0.0, 0.4, 0.1, 0.3, 0.1, 0.35, 0.0, 0.5, 0.1, 0.4, 0.1, 0.45, 0.0, 0.6, 0.1, 0.5, 0.1, 0.55, 0.0, 0.7, 0.1, 0.6, 0.1, 0.65, 0.0, 0.8, 0.1, 0.7, 0.1, 0.75, 0.0, 0.9, 0.1, 0.8, 0.1, 0.85, 0.0, 1.0, 0.1, 0.9, 0.1, 0.95, 0.0, 0.0, 0.9, 0.1, 0.9, 0.05, 1.0, 0.1, 0.9, 0.2, 0.9, 0.15, 1.0, 0.2, 0.9, 0.3, 0.9, 0.25, 1.0, 0.3, 0.9, 0.4, 0.9, 0.35, 1.0, 0.4, 0.9, 0.5, 0.9, 0.45, 1.0, 0.5, 0.9, 0.6, 0.9, 0.55, 1.0, 0.6, 0.9, 0.7, 0.9, 0.65, 1.0, 0.7, 0.9, 0.8, 0.9, 0.75, 1.0, 0.8, 0.9, 0.9, 0.9, 0.85, 1.0, 0.9, 0.9, 1.0, 0.9, 0.95, 1.0, 0.0, 0.8, 0.1, 0.8, 0.1, 0.8, 0.0, 0.8, 0.1, 0.8, 0.2, 0.8, 0.2, 0.8, 0.1, 0.8, 0.2, 0.8, 0.3, 0.8, 0.3, 0.8, 0.2, 0.8, 0.3, 0.8, 0.4, 0.8, 0.4, 0.8, 0.3, 0.8, 0.4, 0.8, 0.5, 0.8, 0.5, 0.8, 0.4, 0.8, 0.5, 0.8, 0.6, 0.8, 0.6, 0.8, 0.5, 0.8, 0.6, 0.8, 0.7, 0.8, 0.7, 0.8, 0.6, 0.8, 0.7, 0.8, 0.8, 0.8, 0.8, 0.8, 0.7, 0.8, 0.8, 0.8, 0.9, 0.8, 0.9, 0.8, 0.8, 0.8, 0.9, 0.8, 1.0, 0.8, 1.0, 0.8, 0.9, 0.8, 0.0, 0.8, 0.1, 0.8, 0.1, 0.8, 0.0, 0.8, 0.1, 0.8, 0.2, 0.8, 0.2, 0.8, 0.1, 0.8, 0.2, 0.8, 0.3, 0.8, 0.3, 0.8, 0.2, 0.8, 0.3, 0.8, 0.4, 0.8, 0.4, 0.8, 0.3, 0.8, 0.4, 0.8, 0.5, 0.8, 0.5, 0.8, 0.4, 0.8, 0.5, 0.8, 0.6, 0.8, 0.6, 0.8, 0.5, 0.8, 0.6, 0.8, 0.7, 0.8, 0.7, 0.8, 0.6, 0.8, 0.7, 0.8, 0.8, 0.8, 0.8, 0.8, 0.7, 0.8, 0.8, 0.8, 0.9, 0.8, 0.9, 0.8, 0.8, 0.8, 0.9, 0.8, 1.0, 0.8, 1.0, 0.8, 0.9, 0.8, 0.0, 0.8, 0.1, 0.8, 0.1, 0.8, 0.0, 0.8, 0.1, 0.8, 0.2, 0.8, 0.2, 0.8, 0.1, 0.8, 0.2, 0.8, 0.3, 0.8, 0.3, 0.8, 0.2, 0.8, 0.3, 0.8, 0.4, 0.8, 0.4, 0.8, 0.3, 0.8, 0.4, 0.8, 0.5, 0.8, 0.5, 0.8, 0.4, 0.8, 0.5, 0.8, 0.6, 0.8, 0.6, 0.8, 0.5, 0.8, 0.6, 0.8, 0.7, 0.8, 0.7, 0.8, 0.6, 0.8, 0.7, 0.8, 0.8, 0.8, 0.8, 0.8, 0.7, 0.8, 0.8, 0.8, 0.9, 0.8, 0.9, 0.8, 0.8, 0.8, 0.9, 0.8, 1.0, 0.8, 1.0, 0.8, 0.9, 0.8])
me_pplane3.materials.append(mat_blinn1sg)
me_pplane3.use_remesh_preserve_volume = False
me_pplane3.use_remesh_preserve_attributes = False
me_pplane3.use_mirror_vertex_groups = False
me_pplane3.update()

# ---- objects
ob_pplane2 = bpy.data.objects.new('pPlane2', me_pplane2)
ob_pcube1 = bpy.data.objects.new('pCube1', me_pcube1)
ob_pplane3 = bpy.data.objects.new('pPlane3', me_pplane3)

# ---- transforms, parenting, visibility, modifiers, constraints
ob_pplane2.location = (0.0, 0.0, 0.0)
ob_pplane2.rotation_euler = (1.571, -0.0, 0.0)
ob_pplane2.scale = (0.09941, 0.09941, 0.09941)
ob_pplane2.lineart.crease_threshold = 0.0
ob_pcube1.location = (0.0, 0.0, 0.0)
ob_pcube1.rotation_euler = (1.571, -0.0, 0.0)
ob_pcube1.scale = (0.09941, 0.09941, 0.09941)
ob_pcube1.lineart.crease_threshold = 0.0
ob_pplane3.location = (0.0, 0.0, 0.0)
ob_pplane3.rotation_euler = (1.571, -0.0, 0.0)
ob_pplane3.scale = (0.09941, 0.09941, 0.09941)
ob_pplane3.lineart.crease_threshold = 0.0

# ---- collection membership
col_collection_1.objects.link(ob_pplane2)
col_collection_1.objects.link(ob_pcube1)
col_collection_1.objects.link(ob_pplane3)

# ---- scene / render settings (as saved in the file)
scene.frame_start = 1; scene.frame_end = 250; scene.frame_set(0)
scene.render.engine = 'BLENDER_EEVEE_NEXT'
scene.render.resolution_percentage = 50
scene.render.dither_intensity = 0.0
scene.cycles.use_denoising = False
scene.cycles.samples = 10
scene.cycles.sampling_pattern = 'TABULATED_SOBOL'
scene.cycles.light_sampling_threshold = 0.0
scene.cycles.use_adaptive_sampling = False
scene.cycles.use_light_tree = False
scene.cycles.blur_glossy = 0.0
scene.cycles.pixel_filter_type = 'GAUSSIAN'
scene.cycles.sample_clamp_indirect = 0.0
scene.view_settings.view_transform = 'Standard'
bpy.context.view_layer.update()

# ---- added for rendering (the .blend has no active camera and no usable light): camera, sun
cam_auto = bpy.data.cameras.new('AutoCamera')
cam_auto.lens = 50.0
cam_auto.sensor_width = 36.0
cam_auto.clip_end = 1000.0
ob_auto_camera = bpy.data.objects.new('AutoCamera', cam_auto)
scene.collection.objects.link(ob_auto_camera)
ob_auto_camera.location = (2.30893, -2.77072, 2.98024)
ob_auto_camera.rotation_euler = (1.09748, -7.21219e-08, 0.694738)
scene.camera = ob_auto_camera
light_auto_sun = bpy.data.lights.new('AutoSun', 'SUN')
light_auto_sun.energy = 3.0
light_auto_sun.angle = 0.0523599
ob_auto_sun = bpy.data.objects.new('AutoSun', light_auto_sun)
scene.collection.objects.link(ob_auto_sun)
ob_auto_sun.rotation_euler = (0.872665, 0.174533, 0.523599)
bpy.context.view_layer.update()
